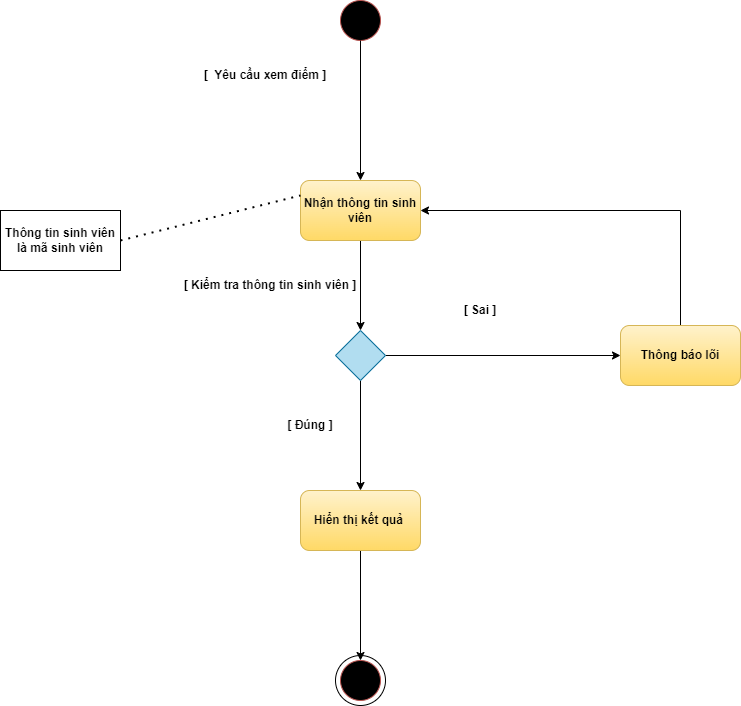

The diagram above was exported from draw.io. Its source (the exported page's mxGraphModel, read from the mxfile embedded in the PNG):
<mxGraphModel dx="868" dy="520" grid="1" gridSize="10" guides="1" tooltips="1" connect="1" arrows="1" fold="1" page="1" pageScale="1" pageWidth="2339" pageHeight="3300" math="0" shadow="0">
  <root>
    <mxCell id="0" />
    <mxCell id="1" parent="0" />
    <mxCell id="F7Gp5GfZhwJAYC8SozUV-1" value="" style="ellipse;whiteSpace=wrap;html=1;aspect=fixed;strokeColor=#000000;" parent="1" vertex="1">
      <mxGeometry x="495" y="745" width="50" height="50" as="geometry" />
    </mxCell>
    <mxCell id="jLYKt0l6Qa2I1Jr3iEby-1" value="" style="ellipse;whiteSpace=wrap;html=1;aspect=fixed;fontStyle=1;fillColor=#000000;gradientColor=#000000;strokeColor=#b85450;" parent="1" vertex="1">
      <mxGeometry x="500" y="90" width="40" height="40" as="geometry" />
    </mxCell>
    <mxCell id="EESaNhW8gopaT5a8NPRW-4" style="edgeStyle=orthogonalEdgeStyle;rounded=0;orthogonalLoop=1;jettySize=auto;html=1;exitX=0.5;exitY=1;exitDx=0;exitDy=0;entryX=0.5;entryY=0;entryDx=0;entryDy=0;fontStyle=1;fillColor=#f8cecc;gradientColor=#ea6b66;strokeColor=#000000;" parent="1" source="jLYKt0l6Qa2I1Jr3iEby-2" target="jLYKt0l6Qa2I1Jr3iEby-5" edge="1">
      <mxGeometry relative="1" as="geometry" />
    </mxCell>
    <mxCell id="jLYKt0l6Qa2I1Jr3iEby-2" value="Nhận thông tin sinh viên" style="rounded=1;whiteSpace=wrap;html=1;fontStyle=1;fillColor=#fff2cc;gradientColor=#ffd966;strokeColor=#d6b656;" parent="1" vertex="1">
      <mxGeometry x="460" y="270" width="120" height="60" as="geometry" />
    </mxCell>
    <mxCell id="EESaNhW8gopaT5a8NPRW-9" style="edgeStyle=orthogonalEdgeStyle;rounded=0;orthogonalLoop=1;jettySize=auto;html=1;exitX=0.5;exitY=0;exitDx=0;exitDy=0;entryX=1;entryY=0.5;entryDx=0;entryDy=0;fontStyle=1;fillColor=#f8cecc;gradientColor=#ea6b66;strokeColor=#000000;" parent="1" source="jLYKt0l6Qa2I1Jr3iEby-3" target="jLYKt0l6Qa2I1Jr3iEby-2" edge="1">
      <mxGeometry relative="1" as="geometry" />
    </mxCell>
    <mxCell id="jLYKt0l6Qa2I1Jr3iEby-3" value="Thông báo lõi" style="rounded=1;whiteSpace=wrap;html=1;fontStyle=1;fillColor=#fff2cc;gradientColor=#ffd966;strokeColor=#d6b656;" parent="1" vertex="1">
      <mxGeometry x="780" y="415" width="120" height="60" as="geometry" />
    </mxCell>
    <mxCell id="EESaNhW8gopaT5a8NPRW-7" style="edgeStyle=orthogonalEdgeStyle;rounded=0;orthogonalLoop=1;jettySize=auto;html=1;exitX=0.5;exitY=1;exitDx=0;exitDy=0;entryX=0.5;entryY=0;entryDx=0;entryDy=0;fontStyle=1;fillColor=#f8cecc;gradientColor=#ea6b66;strokeColor=#000000;" parent="1" source="jLYKt0l6Qa2I1Jr3iEby-4" target="bkvagkqu00ViGePpA5uI-1" edge="1">
      <mxGeometry relative="1" as="geometry" />
    </mxCell>
    <mxCell id="jLYKt0l6Qa2I1Jr3iEby-4" value="Hiển thị kết quả&amp;nbsp;" style="rounded=1;whiteSpace=wrap;html=1;fontStyle=1;fillColor=#fff2cc;gradientColor=#ffd966;strokeColor=#d6b656;" parent="1" vertex="1">
      <mxGeometry x="460" y="580" width="120" height="60" as="geometry" />
    </mxCell>
    <mxCell id="EESaNhW8gopaT5a8NPRW-6" style="edgeStyle=orthogonalEdgeStyle;rounded=0;orthogonalLoop=1;jettySize=auto;html=1;exitX=0.5;exitY=1;exitDx=0;exitDy=0;fontStyle=1;fillColor=#f8cecc;gradientColor=#ea6b66;strokeColor=#000000;" parent="1" source="jLYKt0l6Qa2I1Jr3iEby-5" target="jLYKt0l6Qa2I1Jr3iEby-4" edge="1">
      <mxGeometry relative="1" as="geometry">
        <mxPoint x="520" y="580" as="targetPoint" />
      </mxGeometry>
    </mxCell>
    <mxCell id="EESaNhW8gopaT5a8NPRW-8" style="edgeStyle=orthogonalEdgeStyle;rounded=0;orthogonalLoop=1;jettySize=auto;html=1;exitX=1;exitY=0.5;exitDx=0;exitDy=0;entryX=0;entryY=0.5;entryDx=0;entryDy=0;fontStyle=1;fillColor=#f8cecc;gradientColor=#ea6b66;strokeColor=#000000;" parent="1" source="jLYKt0l6Qa2I1Jr3iEby-5" target="jLYKt0l6Qa2I1Jr3iEby-3" edge="1">
      <mxGeometry relative="1" as="geometry" />
    </mxCell>
    <mxCell id="jLYKt0l6Qa2I1Jr3iEby-5" value="" style="rhombus;whiteSpace=wrap;html=1;fontStyle=1;fillColor=#b1ddf0;strokeColor=#10739e;" parent="1" vertex="1">
      <mxGeometry x="495" y="420" width="50" height="50" as="geometry" />
    </mxCell>
    <mxCell id="jLYKt0l6Qa2I1Jr3iEby-6" value="Thông tin sinh viên là mã sinh viên" style="rounded=0;whiteSpace=wrap;html=1;fontStyle=1;" parent="1" vertex="1">
      <mxGeometry x="160" y="300" width="120" height="60" as="geometry" />
    </mxCell>
    <mxCell id="bkvagkqu00ViGePpA5uI-1" value="" style="ellipse;whiteSpace=wrap;html=1;aspect=fixed;fontStyle=1;fillColor=#000000;gradientColor=#000000;strokeColor=#b85450;" parent="1" vertex="1">
      <mxGeometry x="500" y="750" width="40" height="40" as="geometry" />
    </mxCell>
    <mxCell id="EESaNhW8gopaT5a8NPRW-1" value="" style="endArrow=classic;html=1;rounded=0;entryX=0.5;entryY=0;entryDx=0;entryDy=0;exitX=0.5;exitY=1;exitDx=0;exitDy=0;fontStyle=1;fillColor=#f8cecc;gradientColor=#ea6b66;strokeColor=#000000;" parent="1" source="jLYKt0l6Qa2I1Jr3iEby-1" target="jLYKt0l6Qa2I1Jr3iEby-2" edge="1">
      <mxGeometry width="50" height="50" relative="1" as="geometry">
        <mxPoint x="520" y="140" as="sourcePoint" />
        <mxPoint x="530" y="160" as="targetPoint" />
      </mxGeometry>
    </mxCell>
    <mxCell id="EESaNhW8gopaT5a8NPRW-2" value="" style="endArrow=none;dashed=1;html=1;dashPattern=1 3;strokeWidth=2;rounded=0;entryX=0;entryY=0.25;entryDx=0;entryDy=0;exitX=1;exitY=0.5;exitDx=0;exitDy=0;fontStyle=1;fillColor=#f8cecc;gradientColor=#ea6b66;strokeColor=#000000;" parent="1" source="jLYKt0l6Qa2I1Jr3iEby-6" target="jLYKt0l6Qa2I1Jr3iEby-2" edge="1">
      <mxGeometry width="50" height="50" relative="1" as="geometry">
        <mxPoint x="310" y="310" as="sourcePoint" />
        <mxPoint x="360" y="260" as="targetPoint" />
      </mxGeometry>
    </mxCell>
    <mxCell id="EESaNhW8gopaT5a8NPRW-10" value="[&amp;nbsp; Yêu cầu xem điểm ]" style="text;html=1;align=center;verticalAlign=middle;whiteSpace=wrap;rounded=0;fontStyle=1;" parent="1" vertex="1">
      <mxGeometry x="360" y="150" width="130" height="30" as="geometry" />
    </mxCell>
    <mxCell id="EESaNhW8gopaT5a8NPRW-12" value="[ Kiểm tra thông tin sinh viên ]" style="text;html=1;align=center;verticalAlign=middle;whiteSpace=wrap;rounded=0;fontStyle=1;" parent="1" vertex="1">
      <mxGeometry x="340" y="360" width="180" height="30" as="geometry" />
    </mxCell>
    <mxCell id="EESaNhW8gopaT5a8NPRW-13" value="[ Sai ]" style="text;html=1;align=center;verticalAlign=middle;whiteSpace=wrap;rounded=0;fontStyle=1;" parent="1" vertex="1">
      <mxGeometry x="610" y="385" width="60" height="30" as="geometry" />
    </mxCell>
    <mxCell id="EESaNhW8gopaT5a8NPRW-14" value="[ Đúng ]" style="text;html=1;align=center;verticalAlign=middle;whiteSpace=wrap;rounded=0;fontStyle=1;" parent="1" vertex="1">
      <mxGeometry x="440" y="500" width="60" height="30" as="geometry" />
    </mxCell>
  </root>
</mxGraphModel>